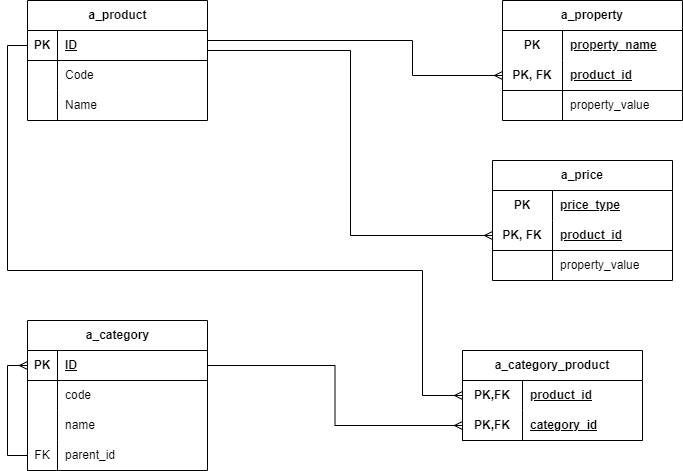

The diagram above was exported from draw.io. Its source (the exported page's mxGraphModel, read from the mxfile embedded in the PNG):
<mxGraphModel dx="954" dy="600" grid="1" gridSize="10" guides="1" tooltips="1" connect="1" arrows="1" fold="1" page="1" pageScale="1" pageWidth="827" pageHeight="1169" math="0" shadow="0">
  <root>
    <mxCell id="0" />
    <mxCell id="1" parent="0" />
    <mxCell id="sPuqUei09Ecdn5pte4Gn-1" value="a_product" style="shape=table;startSize=30;container=1;collapsible=1;childLayout=tableLayout;fixedRows=1;rowLines=0;fontStyle=1;align=center;resizeLast=1;html=1;" parent="1" vertex="1">
      <mxGeometry x="95" y="50" width="180" height="120" as="geometry" />
    </mxCell>
    <mxCell id="sPuqUei09Ecdn5pte4Gn-2" value="" style="shape=tableRow;horizontal=0;startSize=0;swimlaneHead=0;swimlaneBody=0;fillColor=none;collapsible=0;dropTarget=0;points=[[0,0.5],[1,0.5]];portConstraint=eastwest;top=0;left=0;right=0;bottom=1;" parent="sPuqUei09Ecdn5pte4Gn-1" vertex="1">
      <mxGeometry y="30" width="180" height="30" as="geometry" />
    </mxCell>
    <mxCell id="sPuqUei09Ecdn5pte4Gn-3" value="PK" style="shape=partialRectangle;connectable=0;fillColor=none;top=0;left=0;bottom=0;right=0;fontStyle=1;overflow=hidden;whiteSpace=wrap;html=1;" parent="sPuqUei09Ecdn5pte4Gn-2" vertex="1">
      <mxGeometry width="30" height="30" as="geometry">
        <mxRectangle width="30" height="30" as="alternateBounds" />
      </mxGeometry>
    </mxCell>
    <mxCell id="sPuqUei09Ecdn5pte4Gn-4" value="ID" style="shape=partialRectangle;connectable=0;fillColor=none;top=0;left=0;bottom=0;right=0;align=left;spacingLeft=6;fontStyle=5;overflow=hidden;whiteSpace=wrap;html=1;" parent="sPuqUei09Ecdn5pte4Gn-2" vertex="1">
      <mxGeometry x="30" width="150" height="30" as="geometry">
        <mxRectangle width="150" height="30" as="alternateBounds" />
      </mxGeometry>
    </mxCell>
    <mxCell id="sPuqUei09Ecdn5pte4Gn-5" value="" style="shape=tableRow;horizontal=0;startSize=0;swimlaneHead=0;swimlaneBody=0;fillColor=none;collapsible=0;dropTarget=0;points=[[0,0.5],[1,0.5]];portConstraint=eastwest;top=0;left=0;right=0;bottom=0;" parent="sPuqUei09Ecdn5pte4Gn-1" vertex="1">
      <mxGeometry y="60" width="180" height="30" as="geometry" />
    </mxCell>
    <mxCell id="sPuqUei09Ecdn5pte4Gn-6" value="" style="shape=partialRectangle;connectable=0;fillColor=none;top=0;left=0;bottom=0;right=0;editable=1;overflow=hidden;whiteSpace=wrap;html=1;" parent="sPuqUei09Ecdn5pte4Gn-5" vertex="1">
      <mxGeometry width="30" height="30" as="geometry">
        <mxRectangle width="30" height="30" as="alternateBounds" />
      </mxGeometry>
    </mxCell>
    <mxCell id="sPuqUei09Ecdn5pte4Gn-7" value="Code" style="shape=partialRectangle;connectable=0;fillColor=none;top=0;left=0;bottom=0;right=0;align=left;spacingLeft=6;overflow=hidden;whiteSpace=wrap;html=1;" parent="sPuqUei09Ecdn5pte4Gn-5" vertex="1">
      <mxGeometry x="30" width="150" height="30" as="geometry">
        <mxRectangle width="150" height="30" as="alternateBounds" />
      </mxGeometry>
    </mxCell>
    <mxCell id="sPuqUei09Ecdn5pte4Gn-8" value="" style="shape=tableRow;horizontal=0;startSize=0;swimlaneHead=0;swimlaneBody=0;fillColor=none;collapsible=0;dropTarget=0;points=[[0,0.5],[1,0.5]];portConstraint=eastwest;top=0;left=0;right=0;bottom=0;" parent="sPuqUei09Ecdn5pte4Gn-1" vertex="1">
      <mxGeometry y="90" width="180" height="30" as="geometry" />
    </mxCell>
    <mxCell id="sPuqUei09Ecdn5pte4Gn-9" value="" style="shape=partialRectangle;connectable=0;fillColor=none;top=0;left=0;bottom=0;right=0;editable=1;overflow=hidden;whiteSpace=wrap;html=1;" parent="sPuqUei09Ecdn5pte4Gn-8" vertex="1">
      <mxGeometry width="30" height="30" as="geometry">
        <mxRectangle width="30" height="30" as="alternateBounds" />
      </mxGeometry>
    </mxCell>
    <mxCell id="sPuqUei09Ecdn5pte4Gn-10" value="Name" style="shape=partialRectangle;connectable=0;fillColor=none;top=0;left=0;bottom=0;right=0;align=left;spacingLeft=6;overflow=hidden;whiteSpace=wrap;html=1;" parent="sPuqUei09Ecdn5pte4Gn-8" vertex="1">
      <mxGeometry x="30" width="150" height="30" as="geometry">
        <mxRectangle width="150" height="30" as="alternateBounds" />
      </mxGeometry>
    </mxCell>
    <mxCell id="sPuqUei09Ecdn5pte4Gn-27" value="a_category" style="shape=table;startSize=30;container=1;collapsible=1;childLayout=tableLayout;fixedRows=1;rowLines=0;fontStyle=1;align=center;resizeLast=1;html=1;" parent="1" vertex="1">
      <mxGeometry x="95" y="370" width="180" height="150" as="geometry" />
    </mxCell>
    <mxCell id="sPuqUei09Ecdn5pte4Gn-28" value="" style="shape=tableRow;horizontal=0;startSize=0;swimlaneHead=0;swimlaneBody=0;fillColor=none;collapsible=0;dropTarget=0;points=[[0,0.5],[1,0.5]];portConstraint=eastwest;top=0;left=0;right=0;bottom=1;" parent="sPuqUei09Ecdn5pte4Gn-27" vertex="1">
      <mxGeometry y="30" width="180" height="30" as="geometry" />
    </mxCell>
    <mxCell id="sPuqUei09Ecdn5pte4Gn-29" value="PK" style="shape=partialRectangle;connectable=0;fillColor=none;top=0;left=0;bottom=0;right=0;fontStyle=1;overflow=hidden;whiteSpace=wrap;html=1;" parent="sPuqUei09Ecdn5pte4Gn-28" vertex="1">
      <mxGeometry width="30" height="30" as="geometry">
        <mxRectangle width="30" height="30" as="alternateBounds" />
      </mxGeometry>
    </mxCell>
    <mxCell id="sPuqUei09Ecdn5pte4Gn-30" value="ID" style="shape=partialRectangle;connectable=0;fillColor=none;top=0;left=0;bottom=0;right=0;align=left;spacingLeft=6;fontStyle=5;overflow=hidden;whiteSpace=wrap;html=1;" parent="sPuqUei09Ecdn5pte4Gn-28" vertex="1">
      <mxGeometry x="30" width="150" height="30" as="geometry">
        <mxRectangle width="150" height="30" as="alternateBounds" />
      </mxGeometry>
    </mxCell>
    <mxCell id="sPuqUei09Ecdn5pte4Gn-31" value="" style="shape=tableRow;horizontal=0;startSize=0;swimlaneHead=0;swimlaneBody=0;fillColor=none;collapsible=0;dropTarget=0;points=[[0,0.5],[1,0.5]];portConstraint=eastwest;top=0;left=0;right=0;bottom=0;" parent="sPuqUei09Ecdn5pte4Gn-27" vertex="1">
      <mxGeometry y="60" width="180" height="30" as="geometry" />
    </mxCell>
    <mxCell id="sPuqUei09Ecdn5pte4Gn-32" value="" style="shape=partialRectangle;connectable=0;fillColor=none;top=0;left=0;bottom=0;right=0;editable=1;overflow=hidden;whiteSpace=wrap;html=1;" parent="sPuqUei09Ecdn5pte4Gn-31" vertex="1">
      <mxGeometry width="30" height="30" as="geometry">
        <mxRectangle width="30" height="30" as="alternateBounds" />
      </mxGeometry>
    </mxCell>
    <mxCell id="sPuqUei09Ecdn5pte4Gn-33" value="code" style="shape=partialRectangle;connectable=0;fillColor=none;top=0;left=0;bottom=0;right=0;align=left;spacingLeft=6;overflow=hidden;whiteSpace=wrap;html=1;" parent="sPuqUei09Ecdn5pte4Gn-31" vertex="1">
      <mxGeometry x="30" width="150" height="30" as="geometry">
        <mxRectangle width="150" height="30" as="alternateBounds" />
      </mxGeometry>
    </mxCell>
    <mxCell id="sPuqUei09Ecdn5pte4Gn-34" value="" style="shape=tableRow;horizontal=0;startSize=0;swimlaneHead=0;swimlaneBody=0;fillColor=none;collapsible=0;dropTarget=0;points=[[0,0.5],[1,0.5]];portConstraint=eastwest;top=0;left=0;right=0;bottom=0;" parent="sPuqUei09Ecdn5pte4Gn-27" vertex="1">
      <mxGeometry y="90" width="180" height="30" as="geometry" />
    </mxCell>
    <mxCell id="sPuqUei09Ecdn5pte4Gn-35" value="" style="shape=partialRectangle;connectable=0;fillColor=none;top=0;left=0;bottom=0;right=0;editable=1;overflow=hidden;whiteSpace=wrap;html=1;" parent="sPuqUei09Ecdn5pte4Gn-34" vertex="1">
      <mxGeometry width="30" height="30" as="geometry">
        <mxRectangle width="30" height="30" as="alternateBounds" />
      </mxGeometry>
    </mxCell>
    <mxCell id="sPuqUei09Ecdn5pte4Gn-36" value="name" style="shape=partialRectangle;connectable=0;fillColor=none;top=0;left=0;bottom=0;right=0;align=left;spacingLeft=6;overflow=hidden;whiteSpace=wrap;html=1;" parent="sPuqUei09Ecdn5pte4Gn-34" vertex="1">
      <mxGeometry x="30" width="150" height="30" as="geometry">
        <mxRectangle width="150" height="30" as="alternateBounds" />
      </mxGeometry>
    </mxCell>
    <mxCell id="sPuqUei09Ecdn5pte4Gn-37" value="" style="shape=tableRow;horizontal=0;startSize=0;swimlaneHead=0;swimlaneBody=0;fillColor=none;collapsible=0;dropTarget=0;points=[[0,0.5],[1,0.5]];portConstraint=eastwest;top=0;left=0;right=0;bottom=0;" parent="sPuqUei09Ecdn5pte4Gn-27" vertex="1">
      <mxGeometry y="120" width="180" height="30" as="geometry" />
    </mxCell>
    <mxCell id="sPuqUei09Ecdn5pte4Gn-38" value="FK" style="shape=partialRectangle;connectable=0;fillColor=none;top=0;left=0;bottom=0;right=0;editable=1;overflow=hidden;whiteSpace=wrap;html=1;" parent="sPuqUei09Ecdn5pte4Gn-37" vertex="1">
      <mxGeometry width="30" height="30" as="geometry">
        <mxRectangle width="30" height="30" as="alternateBounds" />
      </mxGeometry>
    </mxCell>
    <mxCell id="sPuqUei09Ecdn5pte4Gn-39" value="parent_id" style="shape=partialRectangle;connectable=0;fillColor=none;top=0;left=0;bottom=0;right=0;align=left;spacingLeft=6;overflow=hidden;whiteSpace=wrap;html=1;" parent="sPuqUei09Ecdn5pte4Gn-37" vertex="1">
      <mxGeometry x="30" width="150" height="30" as="geometry">
        <mxRectangle width="150" height="30" as="alternateBounds" />
      </mxGeometry>
    </mxCell>
    <mxCell id="sPuqUei09Ecdn5pte4Gn-83" style="edgeStyle=orthogonalEdgeStyle;rounded=0;orthogonalLoop=1;jettySize=auto;html=1;exitX=0;exitY=0.5;exitDx=0;exitDy=0;entryX=0;entryY=0.5;entryDx=0;entryDy=0;endArrow=ERmany;endFill=0;" parent="1" source="sPuqUei09Ecdn5pte4Gn-37" target="sPuqUei09Ecdn5pte4Gn-28" edge="1">
      <mxGeometry relative="1" as="geometry" />
    </mxCell>
    <mxCell id="sPuqUei09Ecdn5pte4Gn-53" value="a_property" style="shape=table;startSize=30;container=1;collapsible=1;childLayout=tableLayout;fixedRows=1;rowLines=0;fontStyle=1;align=center;resizeLast=1;html=1;whiteSpace=wrap;" parent="1" vertex="1">
      <mxGeometry x="570" y="50" width="180" height="120" as="geometry" />
    </mxCell>
    <mxCell id="sPuqUei09Ecdn5pte4Gn-54" value="" style="shape=tableRow;horizontal=0;startSize=0;swimlaneHead=0;swimlaneBody=0;fillColor=none;collapsible=0;dropTarget=0;points=[[0,0.5],[1,0.5]];portConstraint=eastwest;top=0;left=0;right=0;bottom=0;html=1;" parent="sPuqUei09Ecdn5pte4Gn-53" vertex="1">
      <mxGeometry y="30" width="180" height="30" as="geometry" />
    </mxCell>
    <mxCell id="sPuqUei09Ecdn5pte4Gn-55" value="PK" style="shape=partialRectangle;connectable=0;fillColor=none;top=0;left=0;bottom=0;right=0;fontStyle=1;overflow=hidden;html=1;whiteSpace=wrap;" parent="sPuqUei09Ecdn5pte4Gn-54" vertex="1">
      <mxGeometry width="60" height="30" as="geometry">
        <mxRectangle width="60" height="30" as="alternateBounds" />
      </mxGeometry>
    </mxCell>
    <mxCell id="sPuqUei09Ecdn5pte4Gn-56" value="property_name" style="shape=partialRectangle;connectable=0;fillColor=none;top=0;left=0;bottom=0;right=0;align=left;spacingLeft=6;fontStyle=5;overflow=hidden;html=1;whiteSpace=wrap;" parent="sPuqUei09Ecdn5pte4Gn-54" vertex="1">
      <mxGeometry x="60" width="120" height="30" as="geometry">
        <mxRectangle width="120" height="30" as="alternateBounds" />
      </mxGeometry>
    </mxCell>
    <mxCell id="sPuqUei09Ecdn5pte4Gn-57" value="" style="shape=tableRow;horizontal=0;startSize=0;swimlaneHead=0;swimlaneBody=0;fillColor=none;collapsible=0;dropTarget=0;points=[[0,0.5],[1,0.5]];portConstraint=eastwest;top=0;left=0;right=0;bottom=1;html=1;" parent="sPuqUei09Ecdn5pte4Gn-53" vertex="1">
      <mxGeometry y="60" width="180" height="30" as="geometry" />
    </mxCell>
    <mxCell id="sPuqUei09Ecdn5pte4Gn-58" value="PK, FK" style="shape=partialRectangle;connectable=0;fillColor=none;top=0;left=0;bottom=0;right=0;fontStyle=1;overflow=hidden;html=1;whiteSpace=wrap;" parent="sPuqUei09Ecdn5pte4Gn-57" vertex="1">
      <mxGeometry width="60" height="30" as="geometry">
        <mxRectangle width="60" height="30" as="alternateBounds" />
      </mxGeometry>
    </mxCell>
    <mxCell id="sPuqUei09Ecdn5pte4Gn-59" value="product_id" style="shape=partialRectangle;connectable=0;fillColor=none;top=0;left=0;bottom=0;right=0;align=left;spacingLeft=6;fontStyle=5;overflow=hidden;html=1;whiteSpace=wrap;" parent="sPuqUei09Ecdn5pte4Gn-57" vertex="1">
      <mxGeometry x="60" width="120" height="30" as="geometry">
        <mxRectangle width="120" height="30" as="alternateBounds" />
      </mxGeometry>
    </mxCell>
    <mxCell id="sPuqUei09Ecdn5pte4Gn-60" value="" style="shape=tableRow;horizontal=0;startSize=0;swimlaneHead=0;swimlaneBody=0;fillColor=none;collapsible=0;dropTarget=0;points=[[0,0.5],[1,0.5]];portConstraint=eastwest;top=0;left=0;right=0;bottom=0;html=1;" parent="sPuqUei09Ecdn5pte4Gn-53" vertex="1">
      <mxGeometry y="90" width="180" height="30" as="geometry" />
    </mxCell>
    <mxCell id="sPuqUei09Ecdn5pte4Gn-61" value="" style="shape=partialRectangle;connectable=0;fillColor=none;top=0;left=0;bottom=0;right=0;editable=1;overflow=hidden;html=1;whiteSpace=wrap;" parent="sPuqUei09Ecdn5pte4Gn-60" vertex="1">
      <mxGeometry width="60" height="30" as="geometry">
        <mxRectangle width="60" height="30" as="alternateBounds" />
      </mxGeometry>
    </mxCell>
    <mxCell id="sPuqUei09Ecdn5pte4Gn-62" value="property_value" style="shape=partialRectangle;connectable=0;fillColor=none;top=0;left=0;bottom=0;right=0;align=left;spacingLeft=6;overflow=hidden;html=1;whiteSpace=wrap;" parent="sPuqUei09Ecdn5pte4Gn-60" vertex="1">
      <mxGeometry x="60" width="120" height="30" as="geometry">
        <mxRectangle width="120" height="30" as="alternateBounds" />
      </mxGeometry>
    </mxCell>
    <mxCell id="sPuqUei09Ecdn5pte4Gn-67" value="a_price" style="shape=table;startSize=30;container=1;collapsible=1;childLayout=tableLayout;fixedRows=1;rowLines=0;fontStyle=1;align=center;resizeLast=1;html=1;whiteSpace=wrap;" parent="1" vertex="1">
      <mxGeometry x="560" y="210" width="180" height="120" as="geometry" />
    </mxCell>
    <mxCell id="sPuqUei09Ecdn5pte4Gn-68" value="" style="shape=tableRow;horizontal=0;startSize=0;swimlaneHead=0;swimlaneBody=0;fillColor=none;collapsible=0;dropTarget=0;points=[[0,0.5],[1,0.5]];portConstraint=eastwest;top=0;left=0;right=0;bottom=0;html=1;" parent="sPuqUei09Ecdn5pte4Gn-67" vertex="1">
      <mxGeometry y="30" width="180" height="30" as="geometry" />
    </mxCell>
    <mxCell id="sPuqUei09Ecdn5pte4Gn-69" value="PK" style="shape=partialRectangle;connectable=0;fillColor=none;top=0;left=0;bottom=0;right=0;fontStyle=1;overflow=hidden;html=1;whiteSpace=wrap;" parent="sPuqUei09Ecdn5pte4Gn-68" vertex="1">
      <mxGeometry width="60" height="30" as="geometry">
        <mxRectangle width="60" height="30" as="alternateBounds" />
      </mxGeometry>
    </mxCell>
    <mxCell id="sPuqUei09Ecdn5pte4Gn-70" value="price_type" style="shape=partialRectangle;connectable=0;fillColor=none;top=0;left=0;bottom=0;right=0;align=left;spacingLeft=6;fontStyle=5;overflow=hidden;html=1;whiteSpace=wrap;" parent="sPuqUei09Ecdn5pte4Gn-68" vertex="1">
      <mxGeometry x="60" width="120" height="30" as="geometry">
        <mxRectangle width="120" height="30" as="alternateBounds" />
      </mxGeometry>
    </mxCell>
    <mxCell id="sPuqUei09Ecdn5pte4Gn-71" value="" style="shape=tableRow;horizontal=0;startSize=0;swimlaneHead=0;swimlaneBody=0;fillColor=none;collapsible=0;dropTarget=0;points=[[0,0.5],[1,0.5]];portConstraint=eastwest;top=0;left=0;right=0;bottom=1;html=1;" parent="sPuqUei09Ecdn5pte4Gn-67" vertex="1">
      <mxGeometry y="60" width="180" height="30" as="geometry" />
    </mxCell>
    <mxCell id="sPuqUei09Ecdn5pte4Gn-72" value="PK, FK" style="shape=partialRectangle;connectable=0;fillColor=none;top=0;left=0;bottom=0;right=0;fontStyle=1;overflow=hidden;html=1;whiteSpace=wrap;" parent="sPuqUei09Ecdn5pte4Gn-71" vertex="1">
      <mxGeometry width="60" height="30" as="geometry">
        <mxRectangle width="60" height="30" as="alternateBounds" />
      </mxGeometry>
    </mxCell>
    <mxCell id="sPuqUei09Ecdn5pte4Gn-73" value="product_id" style="shape=partialRectangle;connectable=0;fillColor=none;top=0;left=0;bottom=0;right=0;align=left;spacingLeft=6;fontStyle=5;overflow=hidden;html=1;whiteSpace=wrap;" parent="sPuqUei09Ecdn5pte4Gn-71" vertex="1">
      <mxGeometry x="60" width="120" height="30" as="geometry">
        <mxRectangle width="120" height="30" as="alternateBounds" />
      </mxGeometry>
    </mxCell>
    <mxCell id="sPuqUei09Ecdn5pte4Gn-74" value="" style="shape=tableRow;horizontal=0;startSize=0;swimlaneHead=0;swimlaneBody=0;fillColor=none;collapsible=0;dropTarget=0;points=[[0,0.5],[1,0.5]];portConstraint=eastwest;top=0;left=0;right=0;bottom=0;html=1;" parent="sPuqUei09Ecdn5pte4Gn-67" vertex="1">
      <mxGeometry y="90" width="180" height="30" as="geometry" />
    </mxCell>
    <mxCell id="sPuqUei09Ecdn5pte4Gn-75" value="" style="shape=partialRectangle;connectable=0;fillColor=none;top=0;left=0;bottom=0;right=0;editable=1;overflow=hidden;html=1;whiteSpace=wrap;" parent="sPuqUei09Ecdn5pte4Gn-74" vertex="1">
      <mxGeometry width="60" height="30" as="geometry">
        <mxRectangle width="60" height="30" as="alternateBounds" />
      </mxGeometry>
    </mxCell>
    <mxCell id="sPuqUei09Ecdn5pte4Gn-76" value="property_value" style="shape=partialRectangle;connectable=0;fillColor=none;top=0;left=0;bottom=0;right=0;align=left;spacingLeft=6;overflow=hidden;html=1;whiteSpace=wrap;" parent="sPuqUei09Ecdn5pte4Gn-74" vertex="1">
      <mxGeometry x="60" width="120" height="30" as="geometry">
        <mxRectangle width="120" height="30" as="alternateBounds" />
      </mxGeometry>
    </mxCell>
    <mxCell id="sPuqUei09Ecdn5pte4Gn-84" style="edgeStyle=orthogonalEdgeStyle;rounded=0;orthogonalLoop=1;jettySize=auto;html=1;exitX=1;exitY=0.5;exitDx=0;exitDy=0;entryX=0;entryY=0.5;entryDx=0;entryDy=0;endArrow=ERmany;endFill=0;" parent="1" source="sPuqUei09Ecdn5pte4Gn-2" target="sPuqUei09Ecdn5pte4Gn-71" edge="1">
      <mxGeometry relative="1" as="geometry">
        <Array as="points">
          <mxPoint x="275" y="100" />
          <mxPoint x="418" y="100" />
          <mxPoint x="418" y="285" />
        </Array>
      </mxGeometry>
    </mxCell>
    <mxCell id="sPuqUei09Ecdn5pte4Gn-85" style="edgeStyle=orthogonalEdgeStyle;rounded=0;orthogonalLoop=1;jettySize=auto;html=1;exitX=1;exitY=0.5;exitDx=0;exitDy=0;entryX=0;entryY=0.5;entryDx=0;entryDy=0;endArrow=ERmany;endFill=0;" parent="1" source="sPuqUei09Ecdn5pte4Gn-2" target="sPuqUei09Ecdn5pte4Gn-57" edge="1">
      <mxGeometry relative="1" as="geometry">
        <Array as="points">
          <mxPoint x="275" y="90" />
          <mxPoint x="480" y="90" />
          <mxPoint x="480" y="125" />
        </Array>
      </mxGeometry>
    </mxCell>
    <mxCell id="sPuqUei09Ecdn5pte4Gn-86" value="a_category_product" style="shape=table;startSize=30;container=1;collapsible=1;childLayout=tableLayout;fixedRows=1;rowLines=0;fontStyle=1;align=center;resizeLast=1;html=1;whiteSpace=wrap;" parent="1" vertex="1">
      <mxGeometry x="530" y="400" width="180" height="90" as="geometry" />
    </mxCell>
    <mxCell id="sPuqUei09Ecdn5pte4Gn-87" value="" style="shape=tableRow;horizontal=0;startSize=0;swimlaneHead=0;swimlaneBody=0;fillColor=none;collapsible=0;dropTarget=0;points=[[0,0.5],[1,0.5]];portConstraint=eastwest;top=0;left=0;right=0;bottom=0;html=1;" parent="sPuqUei09Ecdn5pte4Gn-86" vertex="1">
      <mxGeometry y="30" width="180" height="30" as="geometry" />
    </mxCell>
    <mxCell id="sPuqUei09Ecdn5pte4Gn-88" value="PK,FK" style="shape=partialRectangle;connectable=0;fillColor=none;top=0;left=0;bottom=0;right=0;fontStyle=1;overflow=hidden;html=1;whiteSpace=wrap;" parent="sPuqUei09Ecdn5pte4Gn-87" vertex="1">
      <mxGeometry width="60" height="30" as="geometry">
        <mxRectangle width="60" height="30" as="alternateBounds" />
      </mxGeometry>
    </mxCell>
    <mxCell id="sPuqUei09Ecdn5pte4Gn-89" value="product_id" style="shape=partialRectangle;connectable=0;fillColor=none;top=0;left=0;bottom=0;right=0;align=left;spacingLeft=6;fontStyle=5;overflow=hidden;html=1;whiteSpace=wrap;" parent="sPuqUei09Ecdn5pte4Gn-87" vertex="1">
      <mxGeometry x="60" width="120" height="30" as="geometry">
        <mxRectangle width="120" height="30" as="alternateBounds" />
      </mxGeometry>
    </mxCell>
    <mxCell id="sPuqUei09Ecdn5pte4Gn-90" value="" style="shape=tableRow;horizontal=0;startSize=0;swimlaneHead=0;swimlaneBody=0;fillColor=none;collapsible=0;dropTarget=0;points=[[0,0.5],[1,0.5]];portConstraint=eastwest;top=0;left=0;right=0;bottom=1;html=1;" parent="sPuqUei09Ecdn5pte4Gn-86" vertex="1">
      <mxGeometry y="60" width="180" height="30" as="geometry" />
    </mxCell>
    <mxCell id="sPuqUei09Ecdn5pte4Gn-91" value="PK,FK" style="shape=partialRectangle;connectable=0;fillColor=none;top=0;left=0;bottom=0;right=0;fontStyle=1;overflow=hidden;html=1;whiteSpace=wrap;" parent="sPuqUei09Ecdn5pte4Gn-90" vertex="1">
      <mxGeometry width="60" height="30" as="geometry">
        <mxRectangle width="60" height="30" as="alternateBounds" />
      </mxGeometry>
    </mxCell>
    <mxCell id="sPuqUei09Ecdn5pte4Gn-92" value="category_id" style="shape=partialRectangle;connectable=0;fillColor=none;top=0;left=0;bottom=0;right=0;align=left;spacingLeft=6;fontStyle=5;overflow=hidden;html=1;whiteSpace=wrap;" parent="sPuqUei09Ecdn5pte4Gn-90" vertex="1">
      <mxGeometry x="60" width="120" height="30" as="geometry">
        <mxRectangle width="120" height="30" as="alternateBounds" />
      </mxGeometry>
    </mxCell>
    <mxCell id="sPuqUei09Ecdn5pte4Gn-99" style="edgeStyle=orthogonalEdgeStyle;rounded=0;orthogonalLoop=1;jettySize=auto;html=1;exitX=1;exitY=0.5;exitDx=0;exitDy=0;entryX=0;entryY=0.5;entryDx=0;entryDy=0;endArrow=ERmany;endFill=0;" parent="1" source="sPuqUei09Ecdn5pte4Gn-28" target="sPuqUei09Ecdn5pte4Gn-90" edge="1">
      <mxGeometry relative="1" as="geometry" />
    </mxCell>
    <mxCell id="sPuqUei09Ecdn5pte4Gn-100" style="edgeStyle=orthogonalEdgeStyle;rounded=0;orthogonalLoop=1;jettySize=auto;html=1;exitX=0;exitY=0.5;exitDx=0;exitDy=0;entryX=0;entryY=0.5;entryDx=0;entryDy=0;endArrow=ERmany;endFill=0;" parent="1" source="sPuqUei09Ecdn5pte4Gn-2" target="sPuqUei09Ecdn5pte4Gn-87" edge="1">
      <mxGeometry relative="1" as="geometry">
        <Array as="points">
          <mxPoint x="75" y="95" />
          <mxPoint x="75" y="320" />
          <mxPoint x="490" y="320" />
          <mxPoint x="490" y="445" />
        </Array>
      </mxGeometry>
    </mxCell>
  </root>
</mxGraphModel>